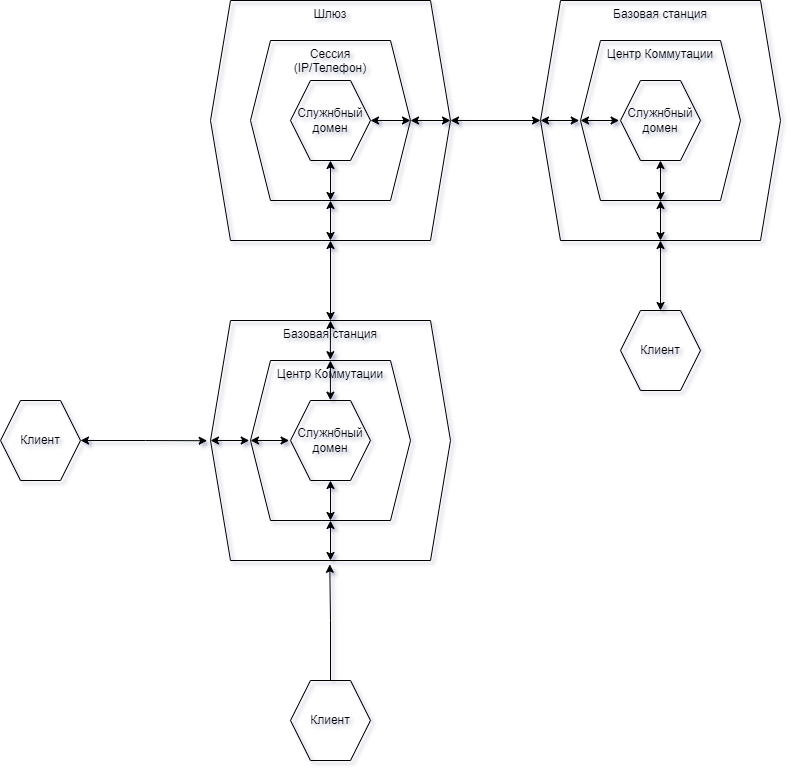

The diagram above was exported from draw.io. Its source (the exported page's mxGraphModel, read from the mxfile embedded in the PNG):
<mxGraphModel dx="523" dy="470" grid="1" gridSize="10" guides="1" tooltips="1" connect="1" arrows="1" fold="1" page="1" pageScale="1" pageWidth="827" pageHeight="1169" math="0" shadow="0">
  <root>
    <mxCell id="0" />
    <mxCell id="1" parent="0" />
    <mxCell id="e7qCcydTKn9Oqm_EpU-7-16" style="edgeStyle=orthogonalEdgeStyle;rounded=0;orthogonalLoop=1;jettySize=auto;html=1;exitX=0.5;exitY=1;exitDx=0;exitDy=0;entryX=0.5;entryY=1;entryDx=0;entryDy=0;startArrow=classic;startFill=1;" parent="1" source="e7qCcydTKn9Oqm_EpU-7-4" target="e7qCcydTKn9Oqm_EpU-7-3" edge="1">
      <mxGeometry relative="1" as="geometry" />
    </mxCell>
    <mxCell id="e7qCcydTKn9Oqm_EpU-7-20" style="edgeStyle=orthogonalEdgeStyle;rounded=0;orthogonalLoop=1;jettySize=auto;html=1;entryX=0.5;entryY=1;entryDx=0;entryDy=0;startArrow=classic;startFill=1;" parent="1" source="e7qCcydTKn9Oqm_EpU-7-4" target="e7qCcydTKn9Oqm_EpU-7-19" edge="1">
      <mxGeometry relative="1" as="geometry">
        <mxPoint x="330" y="350" as="targetPoint" />
      </mxGeometry>
    </mxCell>
    <mxCell id="e7qCcydTKn9Oqm_EpU-7-4" value="Базовая станция" style="shape=hexagon;perimeter=hexagonPerimeter2;whiteSpace=wrap;html=1;fixedSize=1;fillColor=none;verticalAlign=top;" parent="1" vertex="1">
      <mxGeometry x="210" y="390" width="240" height="240" as="geometry" />
    </mxCell>
    <mxCell id="e7qCcydTKn9Oqm_EpU-7-17" style="edgeStyle=orthogonalEdgeStyle;rounded=0;orthogonalLoop=1;jettySize=auto;html=1;exitX=0.5;exitY=1;exitDx=0;exitDy=0;entryX=0.5;entryY=1;entryDx=0;entryDy=0;startArrow=classic;startFill=1;" parent="1" source="e7qCcydTKn9Oqm_EpU-7-3" target="e7qCcydTKn9Oqm_EpU-7-2" edge="1">
      <mxGeometry relative="1" as="geometry" />
    </mxCell>
    <mxCell id="e7qCcydTKn9Oqm_EpU-7-3" value="Центр Коммутации" style="shape=hexagon;perimeter=hexagonPerimeter2;whiteSpace=wrap;html=1;fixedSize=1;fillColor=none;verticalAlign=top;" parent="1" vertex="1">
      <mxGeometry x="250" y="430" width="160" height="160" as="geometry" />
    </mxCell>
    <mxCell id="e7qCcydTKn9Oqm_EpU-7-2" value="Служнбный домен" style="shape=hexagon;perimeter=hexagonPerimeter2;whiteSpace=wrap;html=1;fixedSize=1;fillColor=none;" parent="1" vertex="1">
      <mxGeometry x="290" y="470" width="80" height="80" as="geometry" />
    </mxCell>
    <mxCell id="e7qCcydTKn9Oqm_EpU-7-7" value="Клиент" style="shape=hexagon;perimeter=hexagonPerimeter2;whiteSpace=wrap;html=1;fixedSize=1;fillColor=none;" parent="1" vertex="1">
      <mxGeometry y="470" width="80" height="80" as="geometry" />
    </mxCell>
    <mxCell id="e7qCcydTKn9Oqm_EpU-7-8" style="edgeStyle=orthogonalEdgeStyle;rounded=0;orthogonalLoop=1;jettySize=auto;html=1;entryX=-0.014;entryY=0.501;entryDx=0;entryDy=0;entryPerimeter=0;startArrow=classic;startFill=1;" parent="1" source="e7qCcydTKn9Oqm_EpU-7-7" target="e7qCcydTKn9Oqm_EpU-7-4" edge="1">
      <mxGeometry relative="1" as="geometry" />
    </mxCell>
    <mxCell id="e7qCcydTKn9Oqm_EpU-7-9" style="edgeStyle=orthogonalEdgeStyle;rounded=0;orthogonalLoop=1;jettySize=auto;html=1;exitX=0;exitY=0.5;exitDx=0;exitDy=0;entryX=-0.008;entryY=0.506;entryDx=0;entryDy=0;entryPerimeter=0;startArrow=classic;startFill=1;" parent="1" source="e7qCcydTKn9Oqm_EpU-7-4" target="e7qCcydTKn9Oqm_EpU-7-3" edge="1">
      <mxGeometry relative="1" as="geometry" />
    </mxCell>
    <mxCell id="e7qCcydTKn9Oqm_EpU-7-11" style="edgeStyle=orthogonalEdgeStyle;rounded=0;orthogonalLoop=1;jettySize=auto;html=1;exitX=0;exitY=0.5;exitDx=0;exitDy=0;entryX=-0.017;entryY=0.51;entryDx=0;entryDy=0;entryPerimeter=0;startArrow=classic;startFill=1;" parent="1" source="e7qCcydTKn9Oqm_EpU-7-3" target="e7qCcydTKn9Oqm_EpU-7-2" edge="1">
      <mxGeometry relative="1" as="geometry" />
    </mxCell>
    <mxCell id="e7qCcydTKn9Oqm_EpU-7-12" value="Клиент" style="shape=hexagon;perimeter=hexagonPerimeter2;whiteSpace=wrap;html=1;fixedSize=1;fillColor=none;" parent="1" vertex="1">
      <mxGeometry x="290" y="750" width="80" height="80" as="geometry" />
    </mxCell>
    <mxCell id="e7qCcydTKn9Oqm_EpU-7-13" style="edgeStyle=orthogonalEdgeStyle;rounded=0;orthogonalLoop=1;jettySize=auto;html=1;entryX=0.497;entryY=1.016;entryDx=0;entryDy=0;entryPerimeter=0;" parent="1" source="e7qCcydTKn9Oqm_EpU-7-12" target="e7qCcydTKn9Oqm_EpU-7-4" edge="1">
      <mxGeometry relative="1" as="geometry" />
    </mxCell>
    <mxCell id="e7qCcydTKn9Oqm_EpU-7-23" style="edgeStyle=orthogonalEdgeStyle;rounded=0;orthogonalLoop=1;jettySize=auto;html=1;exitX=0.5;exitY=1;exitDx=0;exitDy=0;entryX=0.5;entryY=1;entryDx=0;entryDy=0;startArrow=classic;startFill=1;" parent="1" source="e7qCcydTKn9Oqm_EpU-7-19" target="e7qCcydTKn9Oqm_EpU-7-21" edge="1">
      <mxGeometry relative="1" as="geometry" />
    </mxCell>
    <mxCell id="e7qCcydTKn9Oqm_EpU-7-39" style="edgeStyle=orthogonalEdgeStyle;rounded=0;orthogonalLoop=1;jettySize=auto;html=1;exitX=1;exitY=0.5;exitDx=0;exitDy=0;entryX=1;entryY=0.5;entryDx=0;entryDy=0;startArrow=classic;startFill=1;" parent="1" source="e7qCcydTKn9Oqm_EpU-7-19" target="e7qCcydTKn9Oqm_EpU-7-21" edge="1">
      <mxGeometry relative="1" as="geometry" />
    </mxCell>
    <mxCell id="e7qCcydTKn9Oqm_EpU-7-19" value="Шлюз" style="shape=hexagon;perimeter=hexagonPerimeter2;whiteSpace=wrap;html=1;fixedSize=1;fillColor=none;verticalAlign=top;" parent="1" vertex="1">
      <mxGeometry x="210" y="70" width="240" height="240" as="geometry" />
    </mxCell>
    <mxCell id="e7qCcydTKn9Oqm_EpU-7-24" style="edgeStyle=orthogonalEdgeStyle;rounded=0;orthogonalLoop=1;jettySize=auto;html=1;exitX=0.5;exitY=1;exitDx=0;exitDy=0;entryX=0.5;entryY=1;entryDx=0;entryDy=0;startArrow=classic;startFill=1;" parent="1" source="e7qCcydTKn9Oqm_EpU-7-21" target="e7qCcydTKn9Oqm_EpU-7-22" edge="1">
      <mxGeometry relative="1" as="geometry" />
    </mxCell>
    <mxCell id="e7qCcydTKn9Oqm_EpU-7-40" style="edgeStyle=orthogonalEdgeStyle;rounded=0;orthogonalLoop=1;jettySize=auto;html=1;exitX=1;exitY=0.5;exitDx=0;exitDy=0;entryX=1;entryY=0.5;entryDx=0;entryDy=0;startArrow=classic;startFill=1;" parent="1" source="e7qCcydTKn9Oqm_EpU-7-21" target="e7qCcydTKn9Oqm_EpU-7-22" edge="1">
      <mxGeometry relative="1" as="geometry" />
    </mxCell>
    <mxCell id="e7qCcydTKn9Oqm_EpU-7-21" value="Сессия&lt;br&gt;(IP/Телефон)" style="shape=hexagon;perimeter=hexagonPerimeter2;whiteSpace=wrap;html=1;fixedSize=1;fillColor=none;verticalAlign=top;" parent="1" vertex="1">
      <mxGeometry x="250" y="110" width="160" height="160" as="geometry" />
    </mxCell>
    <mxCell id="e7qCcydTKn9Oqm_EpU-7-22" value="Служнбный домен" style="shape=hexagon;perimeter=hexagonPerimeter2;whiteSpace=wrap;html=1;fixedSize=1;fillColor=none;" parent="1" vertex="1">
      <mxGeometry x="290" y="150" width="80" height="80" as="geometry" />
    </mxCell>
    <mxCell id="e7qCcydTKn9Oqm_EpU-7-25" style="edgeStyle=orthogonalEdgeStyle;rounded=0;orthogonalLoop=1;jettySize=auto;html=1;exitX=0.5;exitY=1;exitDx=0;exitDy=0;" parent="1" source="e7qCcydTKn9Oqm_EpU-7-22" target="e7qCcydTKn9Oqm_EpU-7-22" edge="1">
      <mxGeometry relative="1" as="geometry" />
    </mxCell>
    <mxCell id="e7qCcydTKn9Oqm_EpU-7-38" style="edgeStyle=orthogonalEdgeStyle;rounded=0;orthogonalLoop=1;jettySize=auto;html=1;entryX=1;entryY=0.5;entryDx=0;entryDy=0;startArrow=classic;startFill=1;" parent="1" source="e7qCcydTKn9Oqm_EpU-7-31" target="e7qCcydTKn9Oqm_EpU-7-19" edge="1">
      <mxGeometry relative="1" as="geometry" />
    </mxCell>
    <mxCell id="e7qCcydTKn9Oqm_EpU-7-43" style="edgeStyle=orthogonalEdgeStyle;rounded=0;orthogonalLoop=1;jettySize=auto;html=1;exitX=0.5;exitY=1;exitDx=0;exitDy=0;entryX=0.5;entryY=1;entryDx=0;entryDy=0;startArrow=classic;startFill=1;" parent="1" source="e7qCcydTKn9Oqm_EpU-7-31" target="e7qCcydTKn9Oqm_EpU-7-33" edge="1">
      <mxGeometry relative="1" as="geometry" />
    </mxCell>
    <mxCell id="e7qCcydTKn9Oqm_EpU-7-31" value="Базовая станция" style="shape=hexagon;perimeter=hexagonPerimeter2;whiteSpace=wrap;html=1;fixedSize=1;fillColor=none;verticalAlign=top;" parent="1" vertex="1">
      <mxGeometry x="540" y="70" width="240" height="240" as="geometry" />
    </mxCell>
    <mxCell id="e7qCcydTKn9Oqm_EpU-7-32" style="edgeStyle=orthogonalEdgeStyle;rounded=0;orthogonalLoop=1;jettySize=auto;html=1;exitX=0.5;exitY=1;exitDx=0;exitDy=0;entryX=0.5;entryY=1;entryDx=0;entryDy=0;startArrow=classic;startFill=1;" parent="1" source="e7qCcydTKn9Oqm_EpU-7-33" target="e7qCcydTKn9Oqm_EpU-7-34" edge="1">
      <mxGeometry relative="1" as="geometry" />
    </mxCell>
    <mxCell id="e7qCcydTKn9Oqm_EpU-7-33" value="Центр Коммутации" style="shape=hexagon;perimeter=hexagonPerimeter2;whiteSpace=wrap;html=1;fixedSize=1;fillColor=none;verticalAlign=top;" parent="1" vertex="1">
      <mxGeometry x="580" y="110" width="160" height="160" as="geometry" />
    </mxCell>
    <mxCell id="e7qCcydTKn9Oqm_EpU-7-34" value="Служнбный домен" style="shape=hexagon;perimeter=hexagonPerimeter2;whiteSpace=wrap;html=1;fixedSize=1;fillColor=none;" parent="1" vertex="1">
      <mxGeometry x="620" y="150" width="80" height="80" as="geometry" />
    </mxCell>
    <mxCell id="e7qCcydTKn9Oqm_EpU-7-35" style="edgeStyle=orthogonalEdgeStyle;rounded=0;orthogonalLoop=1;jettySize=auto;html=1;exitX=0;exitY=0.5;exitDx=0;exitDy=0;entryX=-0.008;entryY=0.506;entryDx=0;entryDy=0;entryPerimeter=0;startArrow=classic;startFill=1;" parent="1" source="e7qCcydTKn9Oqm_EpU-7-31" target="e7qCcydTKn9Oqm_EpU-7-33" edge="1">
      <mxGeometry relative="1" as="geometry" />
    </mxCell>
    <mxCell id="e7qCcydTKn9Oqm_EpU-7-36" style="edgeStyle=orthogonalEdgeStyle;rounded=0;orthogonalLoop=1;jettySize=auto;html=1;exitX=0;exitY=0.5;exitDx=0;exitDy=0;entryX=-0.017;entryY=0.51;entryDx=0;entryDy=0;entryPerimeter=0;startArrow=classic;startFill=1;" parent="1" source="e7qCcydTKn9Oqm_EpU-7-33" target="e7qCcydTKn9Oqm_EpU-7-34" edge="1">
      <mxGeometry relative="1" as="geometry" />
    </mxCell>
    <mxCell id="e7qCcydTKn9Oqm_EpU-7-42" style="edgeStyle=orthogonalEdgeStyle;rounded=0;orthogonalLoop=1;jettySize=auto;html=1;entryX=0.5;entryY=1;entryDx=0;entryDy=0;startArrow=classic;startFill=1;" parent="1" source="e7qCcydTKn9Oqm_EpU-7-41" target="e7qCcydTKn9Oqm_EpU-7-31" edge="1">
      <mxGeometry relative="1" as="geometry" />
    </mxCell>
    <mxCell id="e7qCcydTKn9Oqm_EpU-7-41" value="Клиент" style="shape=hexagon;perimeter=hexagonPerimeter2;whiteSpace=wrap;html=1;fixedSize=1;fillColor=none;" parent="1" vertex="1">
      <mxGeometry x="620" y="380" width="80" height="80" as="geometry" />
    </mxCell>
    <mxCell id="e7qCcydTKn9Oqm_EpU-7-49" style="edgeStyle=orthogonalEdgeStyle;rounded=0;orthogonalLoop=1;jettySize=auto;html=1;exitX=0.5;exitY=0;exitDx=0;exitDy=0;entryX=0.499;entryY=-0.005;entryDx=0;entryDy=0;entryPerimeter=0;startArrow=classic;startFill=1;" parent="1" source="e7qCcydTKn9Oqm_EpU-7-4" target="e7qCcydTKn9Oqm_EpU-7-3" edge="1">
      <mxGeometry relative="1" as="geometry">
        <mxPoint x="340" y="419.5" as="sourcePoint" />
        <mxPoint x="379" y="420.5" as="targetPoint" />
      </mxGeometry>
    </mxCell>
    <mxCell id="e7qCcydTKn9Oqm_EpU-7-50" style="edgeStyle=orthogonalEdgeStyle;rounded=0;orthogonalLoop=1;jettySize=auto;html=1;exitX=0.5;exitY=0;exitDx=0;exitDy=0;entryX=0.499;entryY=-0.004;entryDx=0;entryDy=0;entryPerimeter=0;startArrow=classic;startFill=1;" parent="1" target="e7qCcydTKn9Oqm_EpU-7-2" edge="1">
      <mxGeometry relative="1" as="geometry">
        <mxPoint x="329.92" y="430" as="sourcePoint" />
        <mxPoint x="329.92" y="468" as="targetPoint" />
      </mxGeometry>
    </mxCell>
  </root>
</mxGraphModel>